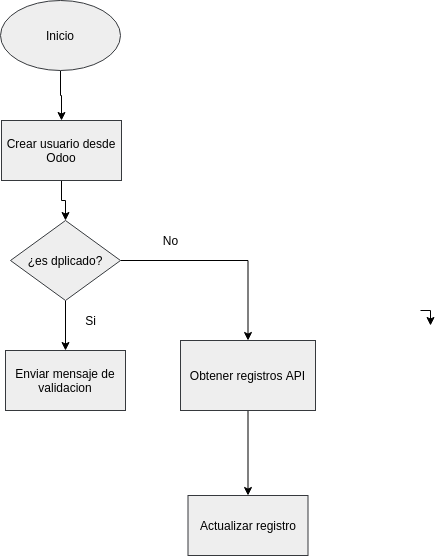

The diagram above was exported from draw.io. Its source (the exported page's mxGraphModel, read from the mxfile embedded in the PNG):
<mxGraphModel dx="810" dy="591" grid="1" gridSize="10" guides="1" tooltips="1" connect="1" arrows="1" fold="1" page="1" pageScale="1" pageWidth="827" pageHeight="1169" math="0" shadow="0">
  <root>
    <mxCell id="0" />
    <mxCell id="1" parent="0" />
    <mxCell id="3" style="edgeStyle=orthogonalEdgeStyle;rounded=0;orthogonalLoop=1;jettySize=auto;html=1;" parent="1" edge="1">
      <mxGeometry relative="1" as="geometry">
        <mxPoint x="760" y="345" as="targetPoint" />
        <mxPoint x="750" y="330" as="sourcePoint" />
      </mxGeometry>
    </mxCell>
    <mxCell id="14" value="" style="edgeStyle=orthogonalEdgeStyle;rounded=0;orthogonalLoop=1;jettySize=auto;html=1;" parent="1" source="12" target="13" edge="1">
      <mxGeometry relative="1" as="geometry" />
    </mxCell>
    <mxCell id="12" value="Inicio" style="ellipse;whiteSpace=wrap;html=1;fillColor=#eeeeee;strokeColor=#36393d;fontColor=#000000;" parent="1" vertex="1">
      <mxGeometry x="330" y="20" width="120" height="70" as="geometry" />
    </mxCell>
    <mxCell id="16" value="" style="edgeStyle=orthogonalEdgeStyle;rounded=0;orthogonalLoop=1;jettySize=auto;html=1;" parent="1" source="13" target="15" edge="1">
      <mxGeometry relative="1" as="geometry" />
    </mxCell>
    <mxCell id="13" value="Crear usuario desde Odoo" style="whiteSpace=wrap;html=1;fillColor=#eeeeee;strokeColor=#36393d;fontColor=#000000;" parent="1" vertex="1">
      <mxGeometry x="331" y="140" width="120" height="60" as="geometry" />
    </mxCell>
    <mxCell id="18" value="" style="edgeStyle=orthogonalEdgeStyle;rounded=0;orthogonalLoop=1;jettySize=auto;html=1;" parent="1" source="15" target="17" edge="1">
      <mxGeometry relative="1" as="geometry" />
    </mxCell>
    <mxCell id="20" value="" style="edgeStyle=orthogonalEdgeStyle;rounded=0;orthogonalLoop=1;jettySize=auto;html=1;" parent="1" source="15" target="19" edge="1">
      <mxGeometry relative="1" as="geometry" />
    </mxCell>
    <mxCell id="15" value="¿es dplicado?" style="rhombus;whiteSpace=wrap;html=1;strokeColor=#36393d;fillColor=#eeeeee;fontColor=#000000;" parent="1" vertex="1">
      <mxGeometry x="340" y="240" width="110" height="80" as="geometry" />
    </mxCell>
    <mxCell id="17" value="Enviar mensaje de validacion" style="whiteSpace=wrap;html=1;fillColor=#eeeeee;strokeColor=#36393d;fontColor=#000000;" parent="1" vertex="1">
      <mxGeometry x="335" y="370" width="120" height="60" as="geometry" />
    </mxCell>
    <mxCell id="22" value="" style="edgeStyle=orthogonalEdgeStyle;rounded=0;orthogonalLoop=1;jettySize=auto;html=1;" parent="1" source="19" target="21" edge="1">
      <mxGeometry relative="1" as="geometry" />
    </mxCell>
    <mxCell id="19" value="Obtener registros API" style="whiteSpace=wrap;html=1;strokeColor=#36393d;fillColor=#eeeeee;fontColor=#000000;" parent="1" vertex="1">
      <mxGeometry x="510" y="360" width="135" height="70" as="geometry" />
    </mxCell>
    <mxCell id="21" value="Actualizar registro" style="whiteSpace=wrap;html=1;fillColor=#eeeeee;strokeColor=#36393d;fontColor=#000000;" parent="1" vertex="1">
      <mxGeometry x="517.5" y="515" width="120" height="60" as="geometry" />
    </mxCell>
    <mxCell id="23" value="Si" style="text;html=1;align=center;verticalAlign=middle;resizable=0;points=[];autosize=1;strokeColor=none;" parent="1" vertex="1">
      <mxGeometry x="405" y="330" width="30" height="20" as="geometry" />
    </mxCell>
    <mxCell id="24" value="No" style="text;html=1;align=center;verticalAlign=middle;resizable=0;points=[];autosize=1;strokeColor=none;" parent="1" vertex="1">
      <mxGeometry x="485" y="250" width="30" height="20" as="geometry" />
    </mxCell>
  </root>
</mxGraphModel>